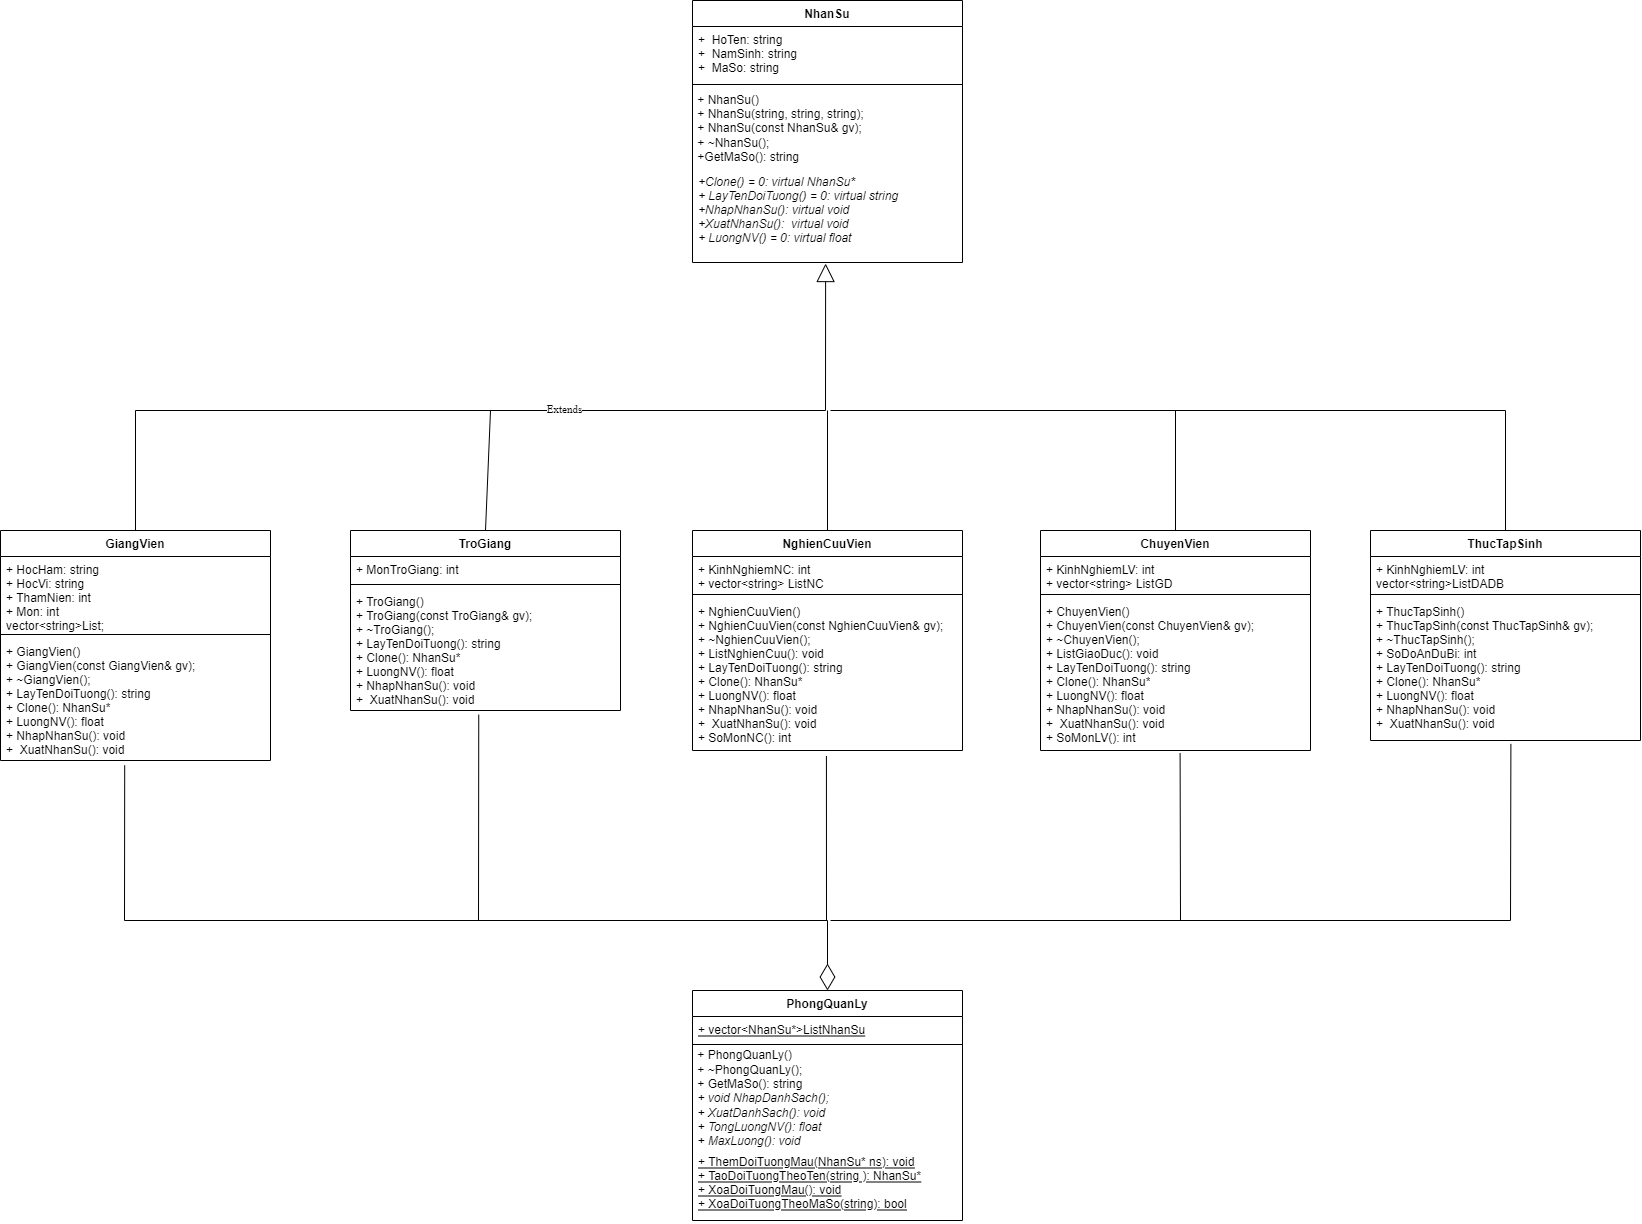

The diagram above was exported from draw.io. Its source (the exported page's mxGraphModel, read from the mxfile embedded in the PNG):
<mxGraphModel dx="2188" dy="1172" grid="1" gridSize="10" guides="1" tooltips="1" connect="1" arrows="1" fold="1" page="1" pageScale="1" pageWidth="1654" pageHeight="2336" math="0" shadow="0">
  <root>
    <mxCell id="0" />
    <mxCell id="1" parent="0" />
    <mxCell id="lOIlzOHi8M5WWjDtRn3V-1" value="GiangVien" style="swimlane;fontStyle=1;align=center;verticalAlign=top;childLayout=stackLayout;horizontal=1;startSize=26;horizontalStack=0;resizeParent=1;resizeParentMax=0;resizeLast=0;collapsible=1;marginBottom=0;" vertex="1" parent="1">
      <mxGeometry y="610" width="270" height="230" as="geometry" />
    </mxCell>
    <mxCell id="lOIlzOHi8M5WWjDtRn3V-2" value="+ HocHam: string&#10;+ HocVi: string&#10;+ ThamNien: int &#10;+ Mon: int &#10;&#09;vector&lt;string&gt;List;" style="text;strokeColor=none;fillColor=none;align=left;verticalAlign=top;spacingLeft=4;spacingRight=4;overflow=hidden;rotatable=0;points=[[0,0.5],[1,0.5]];portConstraint=eastwest;" vertex="1" parent="lOIlzOHi8M5WWjDtRn3V-1">
      <mxGeometry y="26" width="270" height="74" as="geometry" />
    </mxCell>
    <mxCell id="lOIlzOHi8M5WWjDtRn3V-3" value="" style="line;strokeWidth=1;fillColor=none;align=left;verticalAlign=middle;spacingTop=-1;spacingLeft=3;spacingRight=3;rotatable=0;labelPosition=right;points=[];portConstraint=eastwest;" vertex="1" parent="lOIlzOHi8M5WWjDtRn3V-1">
      <mxGeometry y="100" width="270" height="8" as="geometry" />
    </mxCell>
    <mxCell id="lOIlzOHi8M5WWjDtRn3V-4" value="+ GiangVien()&#10;+ GiangVien(const GiangVien&amp; gv);&#10;+ ~GiangVien();&#10;+ LayTenDoiTuong(): string &#10;+ Clone(): NhanSu*&#10;+ LuongNV(): float &#10;+ NhapNhanSu(): void&#10;+  XuatNhanSu(): void" style="text;strokeColor=none;fillColor=none;align=left;verticalAlign=top;spacingLeft=4;spacingRight=4;overflow=hidden;rotatable=0;points=[[0,0.5],[1,0.5]];portConstraint=eastwest;" vertex="1" parent="lOIlzOHi8M5WWjDtRn3V-1">
      <mxGeometry y="108" width="270" height="122" as="geometry" />
    </mxCell>
    <mxCell id="lOIlzOHi8M5WWjDtRn3V-5" value="ChuyenVien" style="swimlane;fontStyle=1;align=center;verticalAlign=top;childLayout=stackLayout;horizontal=1;startSize=26;horizontalStack=0;resizeParent=1;resizeParentMax=0;resizeLast=0;collapsible=1;marginBottom=0;" vertex="1" parent="1">
      <mxGeometry x="1040" y="610" width="270" height="220" as="geometry" />
    </mxCell>
    <mxCell id="lOIlzOHi8M5WWjDtRn3V-6" value="+ KinhNghiemLV: int&#10;+ vector&lt;string&gt; ListGD" style="text;strokeColor=none;fillColor=none;align=left;verticalAlign=top;spacingLeft=4;spacingRight=4;overflow=hidden;rotatable=0;points=[[0,0.5],[1,0.5]];portConstraint=eastwest;" vertex="1" parent="lOIlzOHi8M5WWjDtRn3V-5">
      <mxGeometry y="26" width="270" height="34" as="geometry" />
    </mxCell>
    <mxCell id="lOIlzOHi8M5WWjDtRn3V-7" value="" style="line;strokeWidth=1;fillColor=none;align=left;verticalAlign=middle;spacingTop=-1;spacingLeft=3;spacingRight=3;rotatable=0;labelPosition=right;points=[];portConstraint=eastwest;" vertex="1" parent="lOIlzOHi8M5WWjDtRn3V-5">
      <mxGeometry y="60" width="270" height="8" as="geometry" />
    </mxCell>
    <mxCell id="lOIlzOHi8M5WWjDtRn3V-8" value="+ ChuyenVien()&#10;+ ChuyenVien(const ChuyenVien&amp; gv);&#10;+ ~ChuyenVien();&#10;+ ListGiaoDuc(): void&#10;+ LayTenDoiTuong(): string &#10;+ Clone(): NhanSu*&#10;+ LuongNV(): float &#10;+ NhapNhanSu(): void&#10;+  XuatNhanSu(): void&#10;+ SoMonLV(): int" style="text;strokeColor=none;fillColor=none;align=left;verticalAlign=top;spacingLeft=4;spacingRight=4;overflow=hidden;rotatable=0;points=[[0,0.5],[1,0.5]];portConstraint=eastwest;fontStyle=0" vertex="1" parent="lOIlzOHi8M5WWjDtRn3V-5">
      <mxGeometry y="68" width="270" height="152" as="geometry" />
    </mxCell>
    <mxCell id="lOIlzOHi8M5WWjDtRn3V-9" value="NghienCuuVien" style="swimlane;fontStyle=1;align=center;verticalAlign=top;childLayout=stackLayout;horizontal=1;startSize=26;horizontalStack=0;resizeParent=1;resizeParentMax=0;resizeLast=0;collapsible=1;marginBottom=0;" vertex="1" parent="1">
      <mxGeometry x="692" y="610" width="270" height="220" as="geometry" />
    </mxCell>
    <mxCell id="lOIlzOHi8M5WWjDtRn3V-10" value="+ KinhNghiemNC: int&#10;+ vector&lt;string&gt; ListNC" style="text;strokeColor=none;fillColor=none;align=left;verticalAlign=top;spacingLeft=4;spacingRight=4;overflow=hidden;rotatable=0;points=[[0,0.5],[1,0.5]];portConstraint=eastwest;" vertex="1" parent="lOIlzOHi8M5WWjDtRn3V-9">
      <mxGeometry y="26" width="270" height="34" as="geometry" />
    </mxCell>
    <mxCell id="lOIlzOHi8M5WWjDtRn3V-11" value="" style="line;strokeWidth=1;fillColor=none;align=left;verticalAlign=middle;spacingTop=-1;spacingLeft=3;spacingRight=3;rotatable=0;labelPosition=right;points=[];portConstraint=eastwest;" vertex="1" parent="lOIlzOHi8M5WWjDtRn3V-9">
      <mxGeometry y="60" width="270" height="8" as="geometry" />
    </mxCell>
    <mxCell id="lOIlzOHi8M5WWjDtRn3V-12" value="+ NghienCuuVien()&#10;+ NghienCuuVien(const NghienCuuVien&amp; gv);&#10;+ ~NghienCuuVien();&#10;+ ListNghienCuu(): void&#10;+ LayTenDoiTuong(): string &#10;+ Clone(): NhanSu*&#10;+ LuongNV(): float &#10;+ NhapNhanSu(): void&#10;+  XuatNhanSu(): void&#10;+ SoMonNC(): int" style="text;strokeColor=none;fillColor=none;align=left;verticalAlign=top;spacingLeft=4;spacingRight=4;overflow=hidden;rotatable=0;points=[[0,0.5],[1,0.5]];portConstraint=eastwest;fontStyle=0" vertex="1" parent="lOIlzOHi8M5WWjDtRn3V-9">
      <mxGeometry y="68" width="270" height="152" as="geometry" />
    </mxCell>
    <mxCell id="lOIlzOHi8M5WWjDtRn3V-13" value="TroGiang" style="swimlane;fontStyle=1;align=center;verticalAlign=top;childLayout=stackLayout;horizontal=1;startSize=26;horizontalStack=0;resizeParent=1;resizeParentMax=0;resizeLast=0;collapsible=1;marginBottom=0;" vertex="1" parent="1">
      <mxGeometry x="350" y="610" width="270" height="180" as="geometry" />
    </mxCell>
    <mxCell id="lOIlzOHi8M5WWjDtRn3V-14" value="+ MonTroGiang: int" style="text;strokeColor=none;fillColor=none;align=left;verticalAlign=top;spacingLeft=4;spacingRight=4;overflow=hidden;rotatable=0;points=[[0,0.5],[1,0.5]];portConstraint=eastwest;" vertex="1" parent="lOIlzOHi8M5WWjDtRn3V-13">
      <mxGeometry y="26" width="270" height="24" as="geometry" />
    </mxCell>
    <mxCell id="lOIlzOHi8M5WWjDtRn3V-15" value="" style="line;strokeWidth=1;fillColor=none;align=left;verticalAlign=middle;spacingTop=-1;spacingLeft=3;spacingRight=3;rotatable=0;labelPosition=right;points=[];portConstraint=eastwest;" vertex="1" parent="lOIlzOHi8M5WWjDtRn3V-13">
      <mxGeometry y="50" width="270" height="8" as="geometry" />
    </mxCell>
    <mxCell id="lOIlzOHi8M5WWjDtRn3V-16" value="+ TroGiang()&#10;+ TroGiang(const TroGiang&amp; gv);&#10;+ ~TroGiang();&#10;+ LayTenDoiTuong(): string &#10;+ Clone(): NhanSu*&#10;+ LuongNV(): float &#10;+ NhapNhanSu(): void&#10;+  XuatNhanSu(): void" style="text;strokeColor=none;fillColor=none;align=left;verticalAlign=top;spacingLeft=4;spacingRight=4;overflow=hidden;rotatable=0;points=[[0,0.5],[1,0.5]];portConstraint=eastwest;fontStyle=0" vertex="1" parent="lOIlzOHi8M5WWjDtRn3V-13">
      <mxGeometry y="58" width="270" height="122" as="geometry" />
    </mxCell>
    <mxCell id="lOIlzOHi8M5WWjDtRn3V-17" value="ThucTapSinh" style="swimlane;fontStyle=1;align=center;verticalAlign=top;childLayout=stackLayout;horizontal=1;startSize=26;horizontalStack=0;resizeParent=1;resizeParentMax=0;resizeLast=0;collapsible=1;marginBottom=0;" vertex="1" parent="1">
      <mxGeometry x="1370" y="610" width="270" height="210" as="geometry" />
    </mxCell>
    <mxCell id="lOIlzOHi8M5WWjDtRn3V-18" value="+ KinhNghiemLV: int&#10;&#09;vector&lt;string&gt;ListDADB" style="text;strokeColor=none;fillColor=none;align=left;verticalAlign=top;spacingLeft=4;spacingRight=4;overflow=hidden;rotatable=0;points=[[0,0.5],[1,0.5]];portConstraint=eastwest;" vertex="1" parent="lOIlzOHi8M5WWjDtRn3V-17">
      <mxGeometry y="26" width="270" height="34" as="geometry" />
    </mxCell>
    <mxCell id="lOIlzOHi8M5WWjDtRn3V-19" value="" style="line;strokeWidth=1;fillColor=none;align=left;verticalAlign=middle;spacingTop=-1;spacingLeft=3;spacingRight=3;rotatable=0;labelPosition=right;points=[];portConstraint=eastwest;" vertex="1" parent="lOIlzOHi8M5WWjDtRn3V-17">
      <mxGeometry y="60" width="270" height="8" as="geometry" />
    </mxCell>
    <mxCell id="lOIlzOHi8M5WWjDtRn3V-20" value="+ ThucTapSinh()&#10;+ ThucTapSinh(const ThucTapSinh&amp; gv);&#10;+ ~ThucTapSinh();&#10;+ SoDoAnDuBi: int&#10;+ LayTenDoiTuong(): string &#10;+ Clone(): NhanSu*&#10;+ LuongNV(): float &#10;+ NhapNhanSu(): void&#10;+  XuatNhanSu(): void" style="text;strokeColor=none;fillColor=none;align=left;verticalAlign=top;spacingLeft=4;spacingRight=4;overflow=hidden;rotatable=0;points=[[0,0.5],[1,0.5]];portConstraint=eastwest;" vertex="1" parent="lOIlzOHi8M5WWjDtRn3V-17">
      <mxGeometry y="68" width="270" height="142" as="geometry" />
    </mxCell>
    <mxCell id="lOIlzOHi8M5WWjDtRn3V-21" value="NhanSu" style="swimlane;fontStyle=1;align=center;verticalAlign=top;childLayout=stackLayout;horizontal=1;startSize=26;horizontalStack=0;resizeParent=1;resizeParentMax=0;resizeLast=0;collapsible=1;marginBottom=0;" vertex="1" parent="1">
      <mxGeometry x="692" y="80" width="270" height="262" as="geometry" />
    </mxCell>
    <mxCell id="lOIlzOHi8M5WWjDtRn3V-22" value="+  HoTen: string &#10;+  NamSinh: string &#10;+  MaSo: string " style="text;strokeColor=none;fillColor=none;align=left;verticalAlign=top;spacingLeft=4;spacingRight=4;overflow=hidden;rotatable=0;points=[[0,0.5],[1,0.5]];portConstraint=eastwest;" vertex="1" parent="lOIlzOHi8M5WWjDtRn3V-21">
      <mxGeometry y="26" width="270" height="54" as="geometry" />
    </mxCell>
    <mxCell id="lOIlzOHi8M5WWjDtRn3V-23" value="" style="line;strokeWidth=1;fillColor=none;align=left;verticalAlign=middle;spacingTop=-1;spacingLeft=3;spacingRight=3;rotatable=0;labelPosition=right;points=[];portConstraint=eastwest;" vertex="1" parent="lOIlzOHi8M5WWjDtRn3V-21">
      <mxGeometry y="80" width="270" height="8" as="geometry" />
    </mxCell>
    <mxCell id="lOIlzOHi8M5WWjDtRn3V-26" value="&lt;div&gt;&lt;span style=&quot;font-family: &amp;#34;helvetica&amp;#34;&quot;&gt;&amp;nbsp;+&amp;nbsp;NhanSu()&lt;/span&gt;&lt;/div&gt;&lt;span style=&quot;font-family: &amp;#34;helvetica&amp;#34;&quot;&gt;&amp;nbsp;+&amp;nbsp;NhanSu(string, string, string);&lt;/span&gt;&lt;br style=&quot;padding: 0px ; margin: 0px ; font-family: &amp;#34;helvetica&amp;#34;&quot;&gt;&lt;span style=&quot;font-family: &amp;#34;helvetica&amp;#34;&quot;&gt;&amp;nbsp;+ NhanSu(const NhanSu&amp;amp; gv);&lt;/span&gt;&lt;br style=&quot;padding: 0px ; margin: 0px ; font-family: &amp;#34;helvetica&amp;#34;&quot;&gt;&lt;span style=&quot;font-family: &amp;#34;helvetica&amp;#34;&quot;&gt;&amp;nbsp;+ ~NhanSu();&lt;br&gt;&lt;/span&gt;&lt;span style=&quot;font-family: &amp;#34;helvetica&amp;#34;&quot;&gt;&amp;nbsp;+GetMaSo(): string&lt;/span&gt;&lt;span style=&quot;font-family: &amp;#34;helvetica&amp;#34; ; font-style: italic&quot;&gt;&lt;br&gt;&lt;/span&gt;" style="text;html=1;align=left;verticalAlign=middle;resizable=0;points=[];autosize=1;strokeColor=none;fillColor=none;fontFamily=Times New Roman;" vertex="1" parent="lOIlzOHi8M5WWjDtRn3V-21">
      <mxGeometry y="88" width="270" height="80" as="geometry" />
    </mxCell>
    <mxCell id="lOIlzOHi8M5WWjDtRn3V-24" value="+Clone() = 0: virtual NhanSu*&#10;+ LayTenDoiTuong() = 0: virtual string&#10;+NhapNhanSu(): virtual void&#10;+XuatNhanSu():  virtual void&#10;+ LuongNV() = 0: virtual float&#10;" style="text;strokeColor=none;fillColor=none;align=left;verticalAlign=top;spacingLeft=4;spacingRight=4;overflow=hidden;rotatable=0;points=[[0,0.5],[1,0.5]];portConstraint=eastwest;fontStyle=2" vertex="1" parent="lOIlzOHi8M5WWjDtRn3V-21">
      <mxGeometry y="168" width="270" height="94" as="geometry" />
    </mxCell>
    <mxCell id="lOIlzOHi8M5WWjDtRn3V-27" value="PhongQuanLy" style="swimlane;fontStyle=1;align=center;verticalAlign=top;childLayout=stackLayout;horizontal=1;startSize=26;horizontalStack=0;resizeParent=1;resizeParentMax=0;resizeLast=0;collapsible=1;marginBottom=0;" vertex="1" parent="1">
      <mxGeometry x="692" y="1070" width="270" height="230" as="geometry" />
    </mxCell>
    <mxCell id="lOIlzOHi8M5WWjDtRn3V-28" value="+ vector&lt;NhanSu*&gt;ListNhanSu" style="text;strokeColor=none;fillColor=none;align=left;verticalAlign=top;spacingLeft=4;spacingRight=4;overflow=hidden;rotatable=0;points=[[0,0.5],[1,0.5]];portConstraint=eastwest;fontStyle=4" vertex="1" parent="lOIlzOHi8M5WWjDtRn3V-27">
      <mxGeometry y="26" width="270" height="24" as="geometry" />
    </mxCell>
    <mxCell id="lOIlzOHi8M5WWjDtRn3V-29" value="" style="line;strokeWidth=1;fillColor=none;align=left;verticalAlign=middle;spacingTop=-1;spacingLeft=3;spacingRight=3;rotatable=0;labelPosition=right;points=[];portConstraint=eastwest;" vertex="1" parent="lOIlzOHi8M5WWjDtRn3V-27">
      <mxGeometry y="50" width="270" height="8" as="geometry" />
    </mxCell>
    <mxCell id="lOIlzOHi8M5WWjDtRn3V-30" value="&lt;div&gt;&lt;font face=&quot;helvetica&quot;&gt;&amp;nbsp;+ PhongQuanLy()&lt;/font&gt;&lt;/div&gt;&lt;font face=&quot;helvetica&quot;&gt;&amp;nbsp;+ ~PhongQuanLy();&lt;/font&gt;&lt;br&gt;&lt;span style=&quot;font-family: &amp;#34;helvetica&amp;#34;&quot;&gt;&amp;nbsp;+ GetMaSo(): string&lt;br&gt;&lt;/span&gt;&lt;span style=&quot;font-family: &amp;#34;helvetica&amp;#34; ; font-style: italic&quot;&gt;&amp;nbsp;+&amp;nbsp;&lt;/span&gt;&lt;span&gt;&lt;font face=&quot;helvetica&quot;&gt;&lt;i&gt;void NhapDanhSach();&lt;/i&gt;&lt;/font&gt;&lt;/span&gt;&lt;div&gt;&lt;font face=&quot;helvetica&quot;&gt;&lt;i&gt;&lt;span&gt;&lt;/span&gt;&amp;nbsp;+ XuatDanhSach(): void&lt;/i&gt;&lt;/font&gt;&lt;/div&gt;&lt;div&gt;&lt;font face=&quot;helvetica&quot;&gt;&lt;i&gt;&amp;nbsp;+ TongLuongNV(): float&lt;/i&gt;&lt;/font&gt;&lt;/div&gt;&lt;font face=&quot;helvetica&quot;&gt;&lt;i&gt;&lt;span&gt;&lt;/span&gt;&lt;span&gt;&amp;nbsp;+ MaxLuong(): void&lt;/span&gt;&lt;/i&gt;&lt;/font&gt;&lt;span style=&quot;font-family: &amp;#34;helvetica&amp;#34; ; font-style: italic&quot;&gt;&lt;br&gt;&lt;/span&gt;" style="text;html=1;align=left;verticalAlign=middle;resizable=0;points=[];autosize=1;strokeColor=none;fillColor=none;fontFamily=Times New Roman;" vertex="1" parent="lOIlzOHi8M5WWjDtRn3V-27">
      <mxGeometry y="58" width="270" height="100" as="geometry" />
    </mxCell>
    <mxCell id="lOIlzOHi8M5WWjDtRn3V-31" value="+ ThemDoiTuongMau(NhanSu* ns): void&#10;+ TaoDoiTuongTheoTen(string ): NhanSu*&#10;+ XoaDoiTuongMau(): void&#10;+ XoaDoiTuongTheoMaSo(string): bool&#10;" style="text;strokeColor=none;fillColor=none;align=left;verticalAlign=top;spacingLeft=4;spacingRight=4;overflow=hidden;rotatable=0;points=[[0,0.5],[1,0.5]];portConstraint=eastwest;fontStyle=4" vertex="1" parent="lOIlzOHi8M5WWjDtRn3V-27">
      <mxGeometry y="158" width="270" height="72" as="geometry" />
    </mxCell>
    <mxCell id="lOIlzOHi8M5WWjDtRn3V-33" value="Extends" style="endArrow=block;endSize=16;endFill=0;html=1;rounded=0;fontFamily=Times New Roman;exitX=0.5;exitY=0;exitDx=0;exitDy=0;entryX=0.493;entryY=1.011;entryDx=0;entryDy=0;entryPerimeter=0;" edge="1" parent="1" source="lOIlzOHi8M5WWjDtRn3V-1" target="lOIlzOHi8M5WWjDtRn3V-24">
      <mxGeometry x="0.1466" y="1" width="160" relative="1" as="geometry">
        <mxPoint x="570" y="490" as="sourcePoint" />
        <mxPoint x="840" y="490" as="targetPoint" />
        <Array as="points">
          <mxPoint x="135" y="490" />
          <mxPoint x="825" y="490" />
        </Array>
        <mxPoint as="offset" />
      </mxGeometry>
    </mxCell>
    <mxCell id="lOIlzOHi8M5WWjDtRn3V-34" value="" style="endArrow=none;html=1;rounded=0;fontFamily=Times New Roman;exitX=0.5;exitY=0;exitDx=0;exitDy=0;" edge="1" parent="1" source="lOIlzOHi8M5WWjDtRn3V-13">
      <mxGeometry relative="1" as="geometry">
        <mxPoint x="650" y="430" as="sourcePoint" />
        <mxPoint x="490" y="490" as="targetPoint" />
      </mxGeometry>
    </mxCell>
    <mxCell id="lOIlzOHi8M5WWjDtRn3V-35" value="" style="endArrow=none;html=1;rounded=0;fontFamily=Times New Roman;entryX=0.5;entryY=0;entryDx=0;entryDy=0;" edge="1" parent="1" target="lOIlzOHi8M5WWjDtRn3V-17">
      <mxGeometry relative="1" as="geometry">
        <mxPoint x="830" y="490" as="sourcePoint" />
        <mxPoint x="1470" y="480" as="targetPoint" />
        <Array as="points">
          <mxPoint x="1505" y="490" />
        </Array>
      </mxGeometry>
    </mxCell>
    <mxCell id="lOIlzOHi8M5WWjDtRn3V-36" value="" style="endArrow=none;html=1;rounded=0;fontFamily=Times New Roman;exitX=0.5;exitY=0;exitDx=0;exitDy=0;" edge="1" parent="1" source="lOIlzOHi8M5WWjDtRn3V-5">
      <mxGeometry relative="1" as="geometry">
        <mxPoint x="1060" y="520" as="sourcePoint" />
        <mxPoint x="1175" y="490" as="targetPoint" />
      </mxGeometry>
    </mxCell>
    <mxCell id="lOIlzOHi8M5WWjDtRn3V-37" value="" style="endArrow=none;html=1;rounded=0;fontFamily=Times New Roman;exitX=0.5;exitY=0;exitDx=0;exitDy=0;" edge="1" parent="1" source="lOIlzOHi8M5WWjDtRn3V-9">
      <mxGeometry relative="1" as="geometry">
        <mxPoint x="650" y="430" as="sourcePoint" />
        <mxPoint x="827" y="490" as="targetPoint" />
      </mxGeometry>
    </mxCell>
    <mxCell id="lOIlzOHi8M5WWjDtRn3V-38" value="" style="endArrow=diamondThin;endFill=0;endSize=24;html=1;rounded=0;fontFamily=Times New Roman;exitX=0.46;exitY=1.04;exitDx=0;exitDy=0;exitPerimeter=0;entryX=0.5;entryY=0;entryDx=0;entryDy=0;" edge="1" parent="1" source="lOIlzOHi8M5WWjDtRn3V-4" target="lOIlzOHi8M5WWjDtRn3V-27">
      <mxGeometry width="160" relative="1" as="geometry">
        <mxPoint x="960" y="900" as="sourcePoint" />
        <mxPoint x="1120" y="900" as="targetPoint" />
        <Array as="points">
          <mxPoint x="124" y="1000" />
          <mxPoint x="827" y="1000" />
        </Array>
      </mxGeometry>
    </mxCell>
    <mxCell id="lOIlzOHi8M5WWjDtRn3V-45" value="" style="endArrow=none;html=1;rounded=0;fontFamily=Times New Roman;entryX=0.52;entryY=1.024;entryDx=0;entryDy=0;entryPerimeter=0;" edge="1" parent="1" target="lOIlzOHi8M5WWjDtRn3V-20">
      <mxGeometry relative="1" as="geometry">
        <mxPoint x="830" y="1000" as="sourcePoint" />
        <mxPoint x="1120" y="900" as="targetPoint" />
        <Array as="points">
          <mxPoint x="1510" y="1000" />
        </Array>
      </mxGeometry>
    </mxCell>
    <mxCell id="lOIlzOHi8M5WWjDtRn3V-46" value="" style="endArrow=none;html=1;rounded=0;fontFamily=Times New Roman;entryX=0.475;entryY=1.034;entryDx=0;entryDy=0;entryPerimeter=0;" edge="1" parent="1" target="lOIlzOHi8M5WWjDtRn3V-16">
      <mxGeometry relative="1" as="geometry">
        <mxPoint x="478" y="1000" as="sourcePoint" />
        <mxPoint x="1120" y="900" as="targetPoint" />
      </mxGeometry>
    </mxCell>
    <mxCell id="lOIlzOHi8M5WWjDtRn3V-47" value="" style="endArrow=none;html=1;rounded=0;fontFamily=Times New Roman;entryX=0.517;entryY=1.017;entryDx=0;entryDy=0;entryPerimeter=0;" edge="1" parent="1" target="lOIlzOHi8M5WWjDtRn3V-8">
      <mxGeometry relative="1" as="geometry">
        <mxPoint x="1180" y="1000" as="sourcePoint" />
        <mxPoint x="1120" y="900" as="targetPoint" />
      </mxGeometry>
    </mxCell>
    <mxCell id="lOIlzOHi8M5WWjDtRn3V-48" value="" style="endArrow=none;html=1;rounded=0;fontFamily=Times New Roman;exitX=0.496;exitY=1.037;exitDx=0;exitDy=0;exitPerimeter=0;" edge="1" parent="1" source="lOIlzOHi8M5WWjDtRn3V-12">
      <mxGeometry relative="1" as="geometry">
        <mxPoint x="960" y="900" as="sourcePoint" />
        <mxPoint x="826" y="1000" as="targetPoint" />
      </mxGeometry>
    </mxCell>
  </root>
</mxGraphModel>